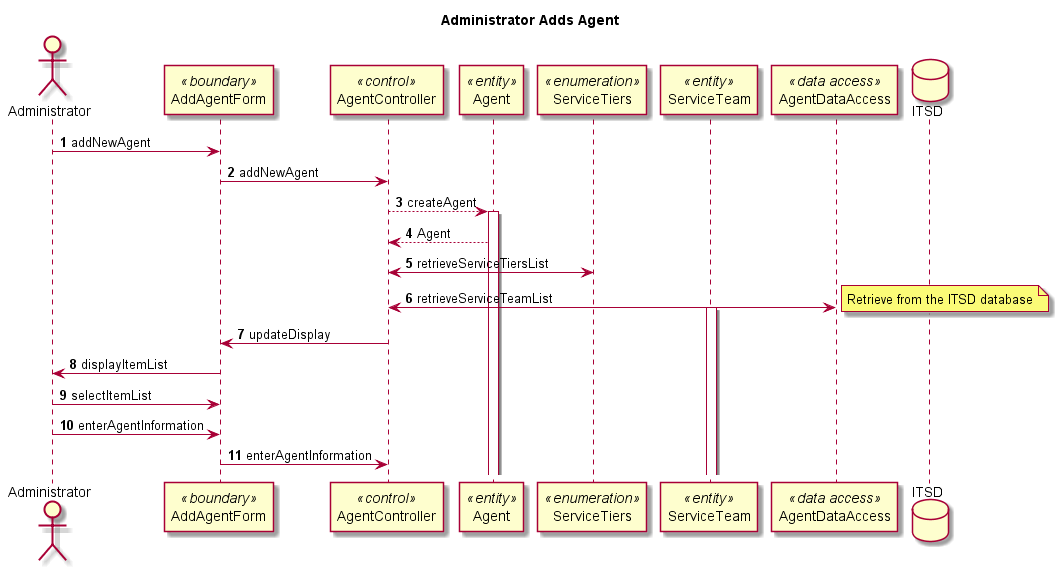

The diagram above was rendered by PlantUML. Its source (embedded in the PNG):
@startuml

autonumber

actor Administrator
participant AddAgentForm <<boundary>>
participant AgentController <<control>>
participant Agent <<entity>>
participant ServiceTiers <<enumeration>>
participant ServiceTeam <<entity>>
participant AgentDataAccess <<data access>>
database ITSD

title Administrator Adds Agent

Administrator -> AddAgentForm : addNewAgent

AddAgentForm -> AgentController : addNewAgent

AgentController --> Agent : createAgent

activate Agent

Agent --> AgentController : Agent

AgentController <-> ServiceTiers : retrieveServiceTiersList

AgentController <-> AgentDataAccess : retrieveServiceTeamList
note right : Retrieve from the ITSD database

activate ServiceTeam

AgentController -> AddAgentForm : updateDisplay

AddAgentForm -> Administrator : displayItemList

Administrator -> AddAgentForm : selectItemList

Administrator -> AddAgentForm : enterAgentInformation

AddAgentForm -> AgentController : enterAgentInformation


@enduml